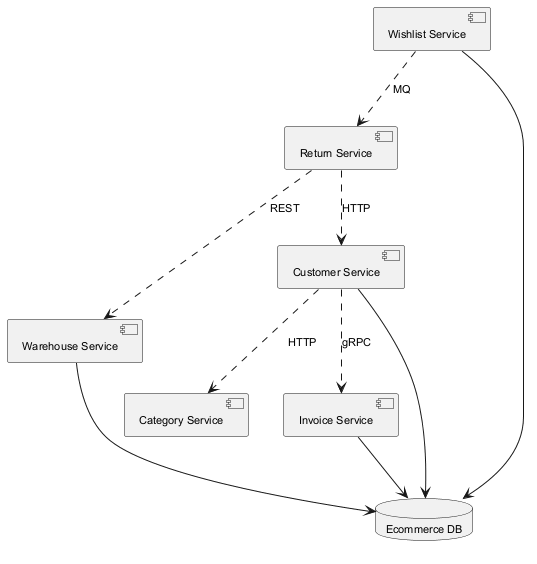

The diagram above was rendered by PlantUML. Its source (embedded in the PNG):
@startuml
skinparam defaultFontSize 11
component "Warehouse Service" as C_WarehouseService
component "Wishlist Service" as C_WishlistService
component "Category Service" as C_CategoryService
component "Return Service" as C_ReturnService
component "Customer Service" as C_CustomerService
component "Invoice Service" as C_InvoiceService
database "Ecommerce DB" as DB_ecommerce
C_WarehouseService --> DB_ecommerce
C_WishlistService --> DB_ecommerce
C_CustomerService --> DB_ecommerce
C_InvoiceService --> DB_ecommerce
C_WishlistService ..> C_ReturnService : MQ
C_ReturnService ..> C_WarehouseService : REST
C_ReturnService ..> C_CustomerService : HTTP
C_CustomerService ..> C_CategoryService : HTTP
C_CustomerService ..> C_InvoiceService : gRPC
@enduml